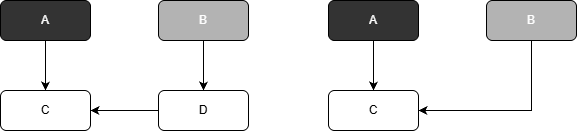

The diagram above was exported from draw.io. Its source (the exported page's mxGraphModel, read from the mxfile embedded in the PNG):
<mxGraphModel dx="934" dy="563" grid="1" gridSize="10" guides="1" tooltips="1" connect="1" arrows="1" fold="1" page="1" pageScale="1" pageWidth="827" pageHeight="1169" math="0" shadow="0">
  <root>
    <mxCell id="0" />
    <mxCell id="1" parent="0" />
    <mxCell id="1OLQOK8VTXR6A2klOfAp-1" parent="1" style="rounded=1;whiteSpace=wrap;html=1;roundedPerimeter=1;fontColor=#FFFFFF;fillColor=#333333;" value="A" vertex="1">
      <mxGeometry height="40" width="90" x="222" y="170" as="geometry" />
    </mxCell>
    <mxCell id="1OLQOK8VTXR6A2klOfAp-3" parent="1" style="rounded=1;whiteSpace=wrap;html=1;roundedPerimeter=1;" value="C" vertex="1">
      <mxGeometry height="40" width="90" x="222" y="260" as="geometry" />
    </mxCell>
    <mxCell id="1OLQOK8VTXR6A2klOfAp-4" parent="1" style="rounded=1;whiteSpace=wrap;html=1;roundedPerimeter=1;" value="D" vertex="1">
      <mxGeometry height="40" width="90" x="380" y="260" as="geometry" />
    </mxCell>
    <mxCell id="1OLQOK8VTXR6A2klOfAp-5" parent="1" style="rounded=1;whiteSpace=wrap;html=1;roundedPerimeter=1;fontColor=#FFFFFF;fillColor=#B3B3B3;" value="B" vertex="1">
      <mxGeometry height="40" width="90" x="380" y="170" as="geometry" />
    </mxCell>
    <mxCell id="1OLQOK8VTXR6A2klOfAp-6" edge="1" parent="1" source="1OLQOK8VTXR6A2klOfAp-1" style="endArrow=classic;html=1;rounded=0;defaultLabelBackgroundColor=page;exitX=0.5;exitY=1;exitDx=0;exitDy=0;" target="1OLQOK8VTXR6A2klOfAp-3" value="">
      <mxGeometry height="50" relative="1" width="50" as="geometry">
        <mxPoint x="390" y="320" as="sourcePoint" />
        <mxPoint x="440" y="270" as="targetPoint" />
      </mxGeometry>
    </mxCell>
    <mxCell id="1OLQOK8VTXR6A2klOfAp-7" edge="1" parent="1" source="1OLQOK8VTXR6A2klOfAp-4" style="endArrow=classic;html=1;rounded=0;defaultLabelBackgroundColor=page;exitX=0;exitY=0.5;exitDx=0;exitDy=0;entryX=1;entryY=0.5;entryDx=0;entryDy=0;" target="1OLQOK8VTXR6A2klOfAp-3" value="">
      <mxGeometry height="50" relative="1" width="50" as="geometry">
        <mxPoint x="390" y="320" as="sourcePoint" />
        <mxPoint x="440" y="270" as="targetPoint" />
      </mxGeometry>
    </mxCell>
    <mxCell id="1OLQOK8VTXR6A2klOfAp-8" edge="1" parent="1" source="1OLQOK8VTXR6A2klOfAp-5" style="endArrow=classic;html=1;rounded=0;defaultLabelBackgroundColor=page;exitX=0.5;exitY=1;exitDx=0;exitDy=0;entryX=0.5;entryY=0;entryDx=0;entryDy=0;" target="1OLQOK8VTXR6A2klOfAp-4" value="">
      <mxGeometry height="50" relative="1" width="50" as="geometry">
        <mxPoint x="390" y="320" as="sourcePoint" />
        <mxPoint x="440" y="270" as="targetPoint" />
      </mxGeometry>
    </mxCell>
    <mxCell id="1OLQOK8VTXR6A2klOfAp-9" parent="1" style="rounded=1;whiteSpace=wrap;html=1;roundedPerimeter=1;fontColor=#FFFFFF;fillColor=#333333;" value="A" vertex="1">
      <mxGeometry height="40" width="90" x="550" y="170" as="geometry" />
    </mxCell>
    <mxCell id="1OLQOK8VTXR6A2klOfAp-10" parent="1" style="rounded=1;whiteSpace=wrap;html=1;roundedPerimeter=1;" value="C" vertex="1">
      <mxGeometry height="40" width="90" x="550" y="260" as="geometry" />
    </mxCell>
    <mxCell id="1OLQOK8VTXR6A2klOfAp-12" parent="1" style="rounded=1;whiteSpace=wrap;html=1;roundedPerimeter=1;fontColor=#FFFFFF;fillColor=#B3B3B3;" value="B" vertex="1">
      <mxGeometry height="40" width="90" x="708" y="170" as="geometry" />
    </mxCell>
    <mxCell id="1OLQOK8VTXR6A2klOfAp-13" edge="1" parent="1" source="1OLQOK8VTXR6A2klOfAp-9" style="endArrow=classic;html=1;rounded=0;defaultLabelBackgroundColor=page;exitX=0.5;exitY=1;exitDx=0;exitDy=0;" target="1OLQOK8VTXR6A2klOfAp-10" value="">
      <mxGeometry height="50" relative="1" width="50" as="geometry">
        <mxPoint x="718" y="320" as="sourcePoint" />
        <mxPoint x="768" y="270" as="targetPoint" />
      </mxGeometry>
    </mxCell>
    <mxCell id="1OLQOK8VTXR6A2klOfAp-15" edge="1" parent="1" source="1OLQOK8VTXR6A2klOfAp-12" style="endArrow=classic;html=1;rounded=0;defaultLabelBackgroundColor=page;exitX=0.5;exitY=1;exitDx=0;exitDy=0;entryX=1;entryY=0.5;entryDx=0;entryDy=0;edgeStyle=orthogonalEdgeStyle;" target="1OLQOK8VTXR6A2klOfAp-10" value="">
      <mxGeometry height="50" relative="1" width="50" as="geometry">
        <mxPoint x="718" y="320" as="sourcePoint" />
        <mxPoint x="753" y="260" as="targetPoint" />
      </mxGeometry>
    </mxCell>
  </root>
</mxGraphModel>